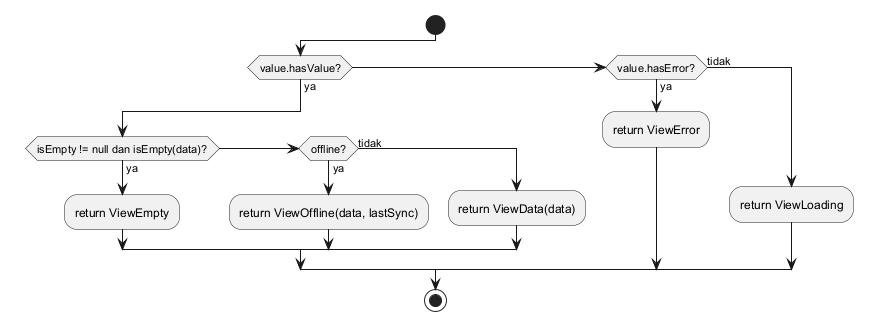

The diagram above was rendered by PlantUML. Its source (embedded in the PNG):
@startuml wb_08_vs_flowchart
start
if (value.hasValue?) then (ya)
  if (isEmpty != null dan isEmpty(data)?) then (ya)
    :return ViewEmpty;
  elseif (offline?) then (ya)
    :return ViewOffline(data, lastSync);
  else (tidak)
    :return ViewData(data);
  endif
elseif (value.hasError?) then (ya)
  :return ViewError;
else (tidak)
  :return ViewLoading;
endif
stop
@enduml